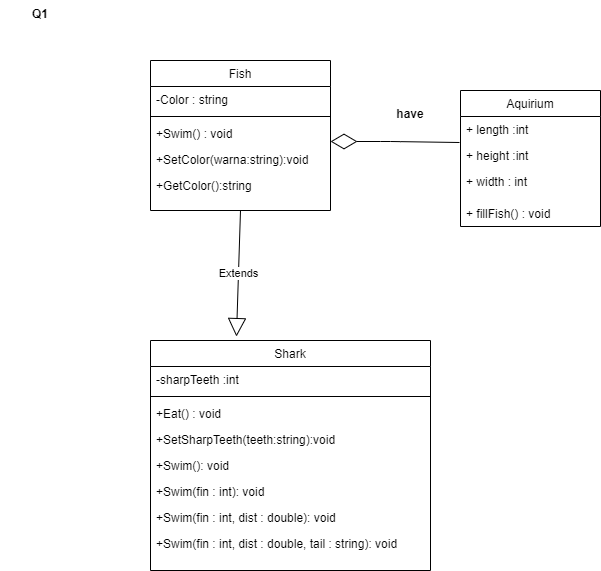

The diagram above was exported from draw.io. Its source (the exported page's mxGraphModel, read from the mxfile embedded in the PNG):
<mxGraphModel dx="868" dy="482" grid="1" gridSize="10" guides="1" tooltips="1" connect="1" arrows="1" fold="1" page="1" pageScale="1" pageWidth="827" pageHeight="1169" math="0" shadow="0">
  <root>
    <mxCell id="WIyWlLk6GJQsqaUBKTNV-0" />
    <mxCell id="WIyWlLk6GJQsqaUBKTNV-1" parent="WIyWlLk6GJQsqaUBKTNV-0" />
    <mxCell id="JTDdU63vBxHUW0ACHM98-0" value="Fish" style="swimlane;fontStyle=0;align=center;verticalAlign=top;childLayout=stackLayout;horizontal=1;startSize=26;horizontalStack=0;resizeParent=1;resizeLast=0;collapsible=1;marginBottom=0;rounded=0;shadow=0;strokeWidth=1;" vertex="1" parent="WIyWlLk6GJQsqaUBKTNV-1">
      <mxGeometry x="240" y="120" width="180" height="150" as="geometry">
        <mxRectangle x="550" y="140" width="160" height="26" as="alternateBounds" />
      </mxGeometry>
    </mxCell>
    <mxCell id="JTDdU63vBxHUW0ACHM98-1" value="-Color : string" style="text;align=left;verticalAlign=top;spacingLeft=4;spacingRight=4;overflow=hidden;rotatable=0;points=[[0,0.5],[1,0.5]];portConstraint=eastwest;" vertex="1" parent="JTDdU63vBxHUW0ACHM98-0">
      <mxGeometry y="26" width="180" height="26" as="geometry" />
    </mxCell>
    <mxCell id="JTDdU63vBxHUW0ACHM98-2" value="" style="line;html=1;strokeWidth=1;align=left;verticalAlign=middle;spacingTop=-1;spacingLeft=3;spacingRight=3;rotatable=0;labelPosition=right;points=[];portConstraint=eastwest;" vertex="1" parent="JTDdU63vBxHUW0ACHM98-0">
      <mxGeometry y="52" width="180" height="8" as="geometry" />
    </mxCell>
    <mxCell id="JTDdU63vBxHUW0ACHM98-3" value="+Swim() : void" style="text;align=left;verticalAlign=top;spacingLeft=4;spacingRight=4;overflow=hidden;rotatable=0;points=[[0,0.5],[1,0.5]];portConstraint=eastwest;" vertex="1" parent="JTDdU63vBxHUW0ACHM98-0">
      <mxGeometry y="60" width="180" height="26" as="geometry" />
    </mxCell>
    <mxCell id="JTDdU63vBxHUW0ACHM98-4" value="+SetColor(warna:string):void" style="text;align=left;verticalAlign=top;spacingLeft=4;spacingRight=4;overflow=hidden;rotatable=0;points=[[0,0.5],[1,0.5]];portConstraint=eastwest;" vertex="1" parent="JTDdU63vBxHUW0ACHM98-0">
      <mxGeometry y="86" width="180" height="26" as="geometry" />
    </mxCell>
    <mxCell id="JTDdU63vBxHUW0ACHM98-5" value="+GetColor():string" style="text;align=left;verticalAlign=top;spacingLeft=4;spacingRight=4;overflow=hidden;rotatable=0;points=[[0,0.5],[1,0.5]];portConstraint=eastwest;" vertex="1" parent="JTDdU63vBxHUW0ACHM98-0">
      <mxGeometry y="112" width="180" height="26" as="geometry" />
    </mxCell>
    <mxCell id="JTDdU63vBxHUW0ACHM98-6" value="Shark" style="swimlane;fontStyle=0;align=center;verticalAlign=top;childLayout=stackLayout;horizontal=1;startSize=26;horizontalStack=0;resizeParent=1;resizeLast=0;collapsible=1;marginBottom=0;rounded=0;shadow=0;strokeWidth=1;" vertex="1" parent="WIyWlLk6GJQsqaUBKTNV-1">
      <mxGeometry x="240" y="400" width="280" height="230" as="geometry">
        <mxRectangle x="550" y="140" width="160" height="26" as="alternateBounds" />
      </mxGeometry>
    </mxCell>
    <mxCell id="JTDdU63vBxHUW0ACHM98-7" value="-sharpTeeth :int" style="text;align=left;verticalAlign=top;spacingLeft=4;spacingRight=4;overflow=hidden;rotatable=0;points=[[0,0.5],[1,0.5]];portConstraint=eastwest;" vertex="1" parent="JTDdU63vBxHUW0ACHM98-6">
      <mxGeometry y="26" width="280" height="26" as="geometry" />
    </mxCell>
    <mxCell id="JTDdU63vBxHUW0ACHM98-8" value="" style="line;html=1;strokeWidth=1;align=left;verticalAlign=middle;spacingTop=-1;spacingLeft=3;spacingRight=3;rotatable=0;labelPosition=right;points=[];portConstraint=eastwest;" vertex="1" parent="JTDdU63vBxHUW0ACHM98-6">
      <mxGeometry y="52" width="280" height="8" as="geometry" />
    </mxCell>
    <mxCell id="JTDdU63vBxHUW0ACHM98-9" value="+Eat() : void" style="text;align=left;verticalAlign=top;spacingLeft=4;spacingRight=4;overflow=hidden;rotatable=0;points=[[0,0.5],[1,0.5]];portConstraint=eastwest;" vertex="1" parent="JTDdU63vBxHUW0ACHM98-6">
      <mxGeometry y="60" width="280" height="26" as="geometry" />
    </mxCell>
    <mxCell id="JTDdU63vBxHUW0ACHM98-10" value="+SetSharpTeeth(teeth:string):void" style="text;align=left;verticalAlign=top;spacingLeft=4;spacingRight=4;overflow=hidden;rotatable=0;points=[[0,0.5],[1,0.5]];portConstraint=eastwest;" vertex="1" parent="JTDdU63vBxHUW0ACHM98-6">
      <mxGeometry y="86" width="280" height="26" as="geometry" />
    </mxCell>
    <mxCell id="JTDdU63vBxHUW0ACHM98-11" value="+Swim(): void" style="text;align=left;verticalAlign=top;spacingLeft=4;spacingRight=4;overflow=hidden;rotatable=0;points=[[0,0.5],[1,0.5]];portConstraint=eastwest;" vertex="1" parent="JTDdU63vBxHUW0ACHM98-6">
      <mxGeometry y="112" width="280" height="26" as="geometry" />
    </mxCell>
    <mxCell id="JTDdU63vBxHUW0ACHM98-12" value="+Swim(fin : int): void" style="text;align=left;verticalAlign=top;spacingLeft=4;spacingRight=4;overflow=hidden;rotatable=0;points=[[0,0.5],[1,0.5]];portConstraint=eastwest;" vertex="1" parent="JTDdU63vBxHUW0ACHM98-6">
      <mxGeometry y="138" width="280" height="26" as="geometry" />
    </mxCell>
    <mxCell id="JTDdU63vBxHUW0ACHM98-13" value="+Swim(fin : int, dist : double): void" style="text;align=left;verticalAlign=top;spacingLeft=4;spacingRight=4;overflow=hidden;rotatable=0;points=[[0,0.5],[1,0.5]];portConstraint=eastwest;" vertex="1" parent="JTDdU63vBxHUW0ACHM98-6">
      <mxGeometry y="164" width="280" height="26" as="geometry" />
    </mxCell>
    <mxCell id="JTDdU63vBxHUW0ACHM98-14" value="+Swim(fin : int, dist : double, tail : string): void" style="text;align=left;verticalAlign=top;spacingLeft=4;spacingRight=4;overflow=hidden;rotatable=0;points=[[0,0.5],[1,0.5]];portConstraint=eastwest;" vertex="1" parent="JTDdU63vBxHUW0ACHM98-6">
      <mxGeometry y="190" width="280" height="26" as="geometry" />
    </mxCell>
    <mxCell id="JTDdU63vBxHUW0ACHM98-15" value="Extends" style="endArrow=block;endSize=16;endFill=0;html=1;exitX=0.5;exitY=1;exitDx=0;exitDy=0;entryX=0.307;entryY=-0.017;entryDx=0;entryDy=0;entryPerimeter=0;" edge="1" parent="WIyWlLk6GJQsqaUBKTNV-1" source="JTDdU63vBxHUW0ACHM98-0" target="JTDdU63vBxHUW0ACHM98-6">
      <mxGeometry width="160" relative="1" as="geometry">
        <mxPoint x="280" y="340" as="sourcePoint" />
        <mxPoint x="440" y="340" as="targetPoint" />
      </mxGeometry>
    </mxCell>
    <mxCell id="JTDdU63vBxHUW0ACHM98-16" value="" style="endArrow=diamondThin;endFill=0;endSize=24;html=1;exitX=-0.007;exitY=1;exitDx=0;exitDy=0;exitPerimeter=0;" edge="1" parent="WIyWlLk6GJQsqaUBKTNV-1" source="JTDdU63vBxHUW0ACHM98-19">
      <mxGeometry width="160" relative="1" as="geometry">
        <mxPoint x="420" y="201" as="sourcePoint" />
        <mxPoint x="420" y="201" as="targetPoint" />
        <Array as="points">
          <mxPoint x="480" y="201" />
        </Array>
      </mxGeometry>
    </mxCell>
    <mxCell id="JTDdU63vBxHUW0ACHM98-17" value="have" style="text;align=center;fontStyle=1;verticalAlign=middle;spacingLeft=3;spacingRight=3;strokeColor=none;rotatable=0;points=[[0,0.5],[1,0.5]];portConstraint=eastwest;" vertex="1" parent="WIyWlLk6GJQsqaUBKTNV-1">
      <mxGeometry x="470" y="160" width="60" height="26" as="geometry" />
    </mxCell>
    <mxCell id="JTDdU63vBxHUW0ACHM98-18" value="Aquirium" style="swimlane;fontStyle=0;childLayout=stackLayout;horizontal=1;startSize=26;fillColor=none;horizontalStack=0;resizeParent=1;resizeParentMax=0;resizeLast=0;collapsible=1;marginBottom=0;" vertex="1" parent="WIyWlLk6GJQsqaUBKTNV-1">
      <mxGeometry x="550" y="150" width="140" height="136" as="geometry" />
    </mxCell>
    <mxCell id="JTDdU63vBxHUW0ACHM98-19" value="+ length :int" style="text;strokeColor=none;fillColor=none;align=left;verticalAlign=top;spacingLeft=4;spacingRight=4;overflow=hidden;rotatable=0;points=[[0,0.5],[1,0.5]];portConstraint=eastwest;" vertex="1" parent="JTDdU63vBxHUW0ACHM98-18">
      <mxGeometry y="26" width="140" height="26" as="geometry" />
    </mxCell>
    <mxCell id="JTDdU63vBxHUW0ACHM98-20" value="+ height :int" style="text;strokeColor=none;fillColor=none;align=left;verticalAlign=top;spacingLeft=4;spacingRight=4;overflow=hidden;rotatable=0;points=[[0,0.5],[1,0.5]];portConstraint=eastwest;" vertex="1" parent="JTDdU63vBxHUW0ACHM98-18">
      <mxGeometry y="52" width="140" height="26" as="geometry" />
    </mxCell>
    <mxCell id="JTDdU63vBxHUW0ACHM98-21" value="+ width : int" style="text;strokeColor=none;fillColor=none;align=left;verticalAlign=top;spacingLeft=4;spacingRight=4;overflow=hidden;rotatable=0;points=[[0,0.5],[1,0.5]];portConstraint=eastwest;" vertex="1" parent="JTDdU63vBxHUW0ACHM98-18">
      <mxGeometry y="78" width="140" height="32" as="geometry" />
    </mxCell>
    <mxCell id="JTDdU63vBxHUW0ACHM98-22" value="+ fillFish() : void" style="text;strokeColor=none;fillColor=none;align=left;verticalAlign=top;spacingLeft=4;spacingRight=4;overflow=hidden;rotatable=0;points=[[0,0.5],[1,0.5]];portConstraint=eastwest;" vertex="1" parent="JTDdU63vBxHUW0ACHM98-18">
      <mxGeometry y="110" width="140" height="26" as="geometry" />
    </mxCell>
    <mxCell id="JTDdU63vBxHUW0ACHM98-23" value="Q1" style="text;align=center;fontStyle=1;verticalAlign=middle;spacingLeft=3;spacingRight=3;strokeColor=none;rotatable=0;points=[[0,0.5],[1,0.5]];portConstraint=eastwest;" vertex="1" parent="WIyWlLk6GJQsqaUBKTNV-1">
      <mxGeometry x="90" y="60" width="80" height="26" as="geometry" />
    </mxCell>
  </root>
</mxGraphModel>